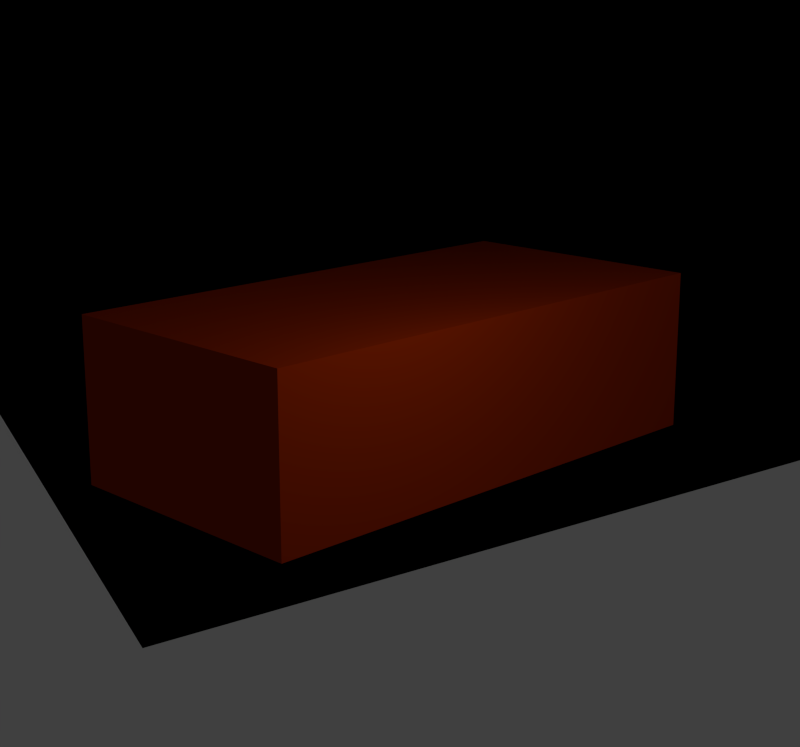 # Source: bricks.blend  (saved by Blender 2.69.0; exported with 4.5.12 LTS)
import bpy
from mathutils import Matrix  # noqa: F401  (used for matrix-valued properties, if any)

bpy.ops.wm.read_factory_settings(use_empty=True)
scene = bpy.context.scene
scene.name = 'Scene'

# ---- collections
col_collection_1 = bpy.data.collections.new('Collection 1'); scene.collection.children.link(col_collection_1)

# ---- materials (node trees are filled in below, after node groups)
mat_ziegel = bpy.data.materials.new('Ziegel')
mat_ziegel.alpha_threshold = 0.0
mat_ziegel.use_transparent_shadow = False
mat_ziegel.diffuse_color = (0.3032, 0.02252, 0.0, 1.0)
mat_ziegel.specular_color = (1.0, 0.6077, 0.3308)
mat_ziegel.roughness = 0.5
mat_ziegel.line_color = (0.0, 0.0, 0.0, 1.0)
mat_transparent__f_ngt_schatten = bpy.data.materials.new('transparent, fängt Schatten')
mat_transparent__f_ngt_schatten.alpha_threshold = 0.0
mat_transparent__f_ngt_schatten.use_transparent_shadow = False
mat_transparent__f_ngt_schatten.diffuse_color = (0.0, 0.0, 0.0, 1.0)
mat_transparent__f_ngt_schatten.specular_color = (0.0, 0.0, 0.0)
mat_transparent__f_ngt_schatten.roughness = 0.5
mat_transparent__f_ngt_schatten.specular_intensity = 0.0

# ---- material node trees

# ---- world
world_world = bpy.data.worlds.new('World'); scene.world = world_world
world_world.color = (0.05088, 0.05088, 0.05088)
world_world.use_sun_shadow = False
world_world.sun_shadow_jitter_overblur = 0.0
world_world.cycles.sampling_method = 'MANUAL'
world_world.cycles.sample_map_resolution = 256

# ---- cameras
cam_camera = bpy.data.cameras.new('Camera')
cam_camera.clip_end = 100.0
cam_camera.lens = 59.34
cam_camera.sensor_width = 32.0
cam_camera.sensor_height = 18.0
cam_camera.ortho_scale = 8.521
cam_camera.dof.focus_distance = 0.0
cam_camera.dof.aperture_fstop = 128.0

# ---- lights
light_lamp = bpy.data.lights.new('Lamp', 'POINT')
light_lamp.transmission_factor = 0.0
light_lamp.cutoff_distance = 30.0
light_lamp.energy = 100.0
light_lamp.shadow_buffer_clip_start = 1.001
light_lamp.shadow_soft_size = 0.1
light_lamp.shadow_maximum_resolution = 0.006
light_lamp.use_absolute_resolution = True
light_lamp.cycles.use_multiple_importance_sampling = False

# ---- meshes
me_cube = bpy.data.meshes.new('Cube')
me_cube.from_pydata([(-1.0, -1.0, -1.0), (-1.0, 1.0, -1.0), (1.0, 1.0, -1.0), (1.0, -1.0, -1.0), (-1.0, -1.0, 1.0), (-1.0, 1.0, 1.0), (1.0, 1.0, 1.0), (1.0, -1.0, 1.0)], [], [(4, 5, 1, 0), (5, 6, 2, 1), (6, 7, 3, 2), (7, 4, 0, 3), (0, 1, 2, 3), (7, 6, 5, 4)])
me_cube.materials.append(mat_ziegel)
me_cube.use_remesh_preserve_volume = False
me_cube.use_remesh_preserve_attributes = False
me_cube.use_mirror_vertex_groups = False
me_cube.update()
me_schattenf_nger = bpy.data.meshes.new('Schattenfänger')
me_schattenf_nger.from_pydata([(1.343, -6.333e-07, -7.056), (-5.585, -1.398e-06, -3.056), (-1.585, -2.904e-07, 3.872), (5.343, 8.019e-07, -0.1282)], [], [(1, 2, 3, 0)])
me_schattenf_nger.materials.append(mat_transparent__f_ngt_schatten)
me_schattenf_nger.use_remesh_preserve_volume = False
me_schattenf_nger.use_remesh_preserve_attributes = False
me_schattenf_nger.use_mirror_vertex_groups = False
me_schattenf_nger.update()

# ---- objects
ob_ziegelstein = bpy.data.objects.new('Ziegelstein', me_cube)
ob_schattenf_nger = bpy.data.objects.new('Schattenfänger', me_schattenf_nger)
ob_beleuchtung = bpy.data.objects.new('Beleuchtung', light_lamp)
ob_camera = bpy.data.objects.new('Camera', cam_camera)

# ---- transforms, parenting, visibility, modifiers, constraints
ob_ziegelstein.location = (0.0, 1.081, 0.0)
ob_ziegelstein.rotation_euler = (-0.1872, 0.1841, 0.7681)
ob_ziegelstein.scale = (2.6, 1.3, 0.78)
ob_ziegelstein.lineart.crease_threshold = 0.0
ob_schattenf_nger.location = (0.7464, -2.0, 2.416)
ob_schattenf_nger.rotation_euler = (1.029, -0.5984, 2.68)
ob_schattenf_nger.scale = (1.5, 1.5, 1.5)
ob_schattenf_nger.lineart.crease_threshold = 0.0
ob_beleuchtung.location = (-1.594, 5.064, 1.595)
ob_beleuchtung.rotation_euler = (0.6503, 0.05522, 1.866)
ob_beleuchtung.lock_rotations_4d = False
ob_beleuchtung.empty_display_type = 'ARROWS'
ob_beleuchtung.color = (0.0, 0.0, 0.0, 0.0)
ob_beleuchtung.lineart.crease_threshold = 0.0
ob_camera.location = (0.0, 15.0, 0.0)
ob_camera.rotation_euler = (1.571, 0.0, 3.142)
ob_camera.scale = (1.0, 1.0, 1.0)
ob_camera.lock_rotations_4d = False
ob_camera.empty_display_type = 'ARROWS'
ob_camera.color = (0.0, 0.0, 0.0, 0.0)
ob_camera.display_type = 'WIRE'
ob_camera.lineart.crease_threshold = 0.0

# ---- collection membership
col_collection_1.objects.link(ob_ziegelstein)
col_collection_1.objects.link(ob_schattenf_nger)
col_collection_1.objects.link(ob_beleuchtung)
col_collection_1.objects.link(ob_camera)

# ---- scene / render settings (as saved in the file)
scene.camera = ob_camera
scene.frame_start = 1; scene.frame_end = 250; scene.frame_set(1)
scene.render.engine = 'BLENDER_EEVEE_NEXT'
scene.render.image_settings.compression = 90
scene.render.resolution_x = 45
scene.render.resolution_y = 42
scene.render.resolution_percentage = 1500
scene.render.dither_intensity = 0.0
scene.render.film_transparent = True
scene.cycles.use_denoising = False
scene.cycles.samples = 10
scene.cycles.sampling_pattern = 'TABULATED_SOBOL'
scene.cycles.light_sampling_threshold = 0.0
scene.cycles.use_adaptive_sampling = False
scene.cycles.use_light_tree = False
scene.cycles.blur_glossy = 0.0
scene.cycles.volume_bounces = 1
scene.cycles.pixel_filter_type = 'GAUSSIAN'
scene.cycles.sample_clamp_indirect = 0.0
scene.view_settings.view_transform = 'Standard'
bpy.context.view_layer.update()

